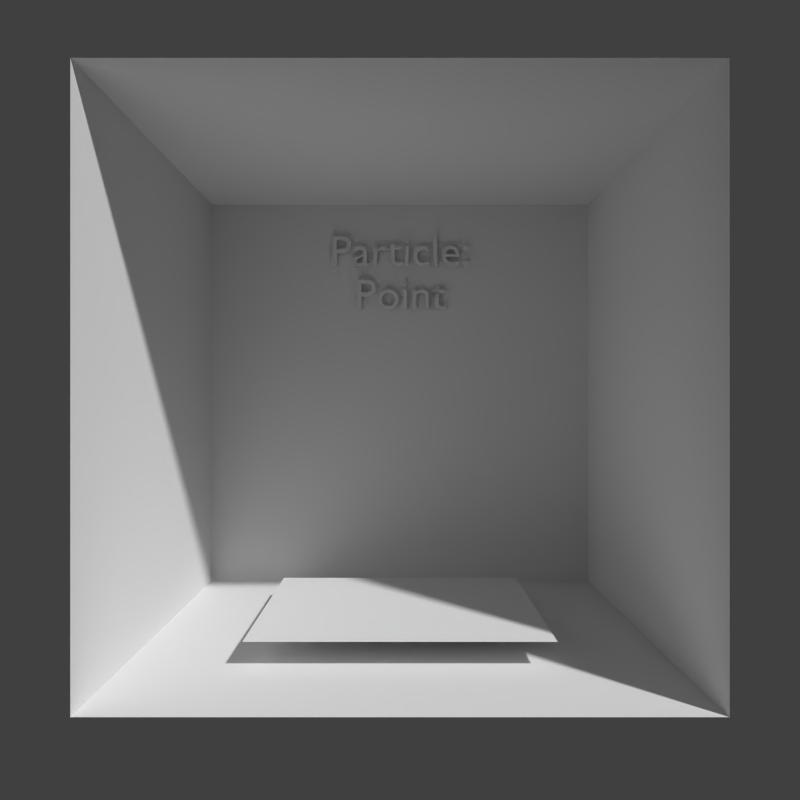 # Source: base_cornelbox.blend  (saved by Blender 2.75.0; exported with 4.5.12 LTS)
import bpy
from mathutils import Matrix  # noqa: F401  (used for matrix-valued properties, if any)

bpy.ops.wm.read_factory_settings(use_empty=True)
scene = bpy.context.scene
scene.name = 'Scene'

# ---- collections
col_collection_1 = bpy.data.collections.new('Collection 1'); scene.collection.children.link(col_collection_1)
col_collection_20 = bpy.data.collections.new('Collection 20'); scene.collection.children.link(col_collection_20)

# ---- materials (node trees are filled in below, after node groups)
mat_plane = bpy.data.materials.new('plane')
mat_plane.alpha_threshold = 0.0
mat_plane.roughness = 0.5
mat_point = bpy.data.materials.new('point')
mat_point.alpha_threshold = 0.0
mat_point.roughness = 0.5
mat_white = bpy.data.materials.new('white')
mat_white.alpha_threshold = 0.0
mat_white.roughness = 0.5
mat_red = bpy.data.materials.new('red')
mat_red.alpha_threshold = 0.0
mat_red.roughness = 0.5
mat_green = bpy.data.materials.new('green')
mat_green.alpha_threshold = 0.0
mat_green.roughness = 0.5
mat_light = bpy.data.materials.new('light')
mat_light.alpha_threshold = 0.0
mat_light.roughness = 0.5
mat_material = bpy.data.materials.new('Material')
mat_material.alpha_threshold = 0.0
mat_material.roughness = 0.5

# ---- material node trees

# ---- world
world_world = bpy.data.worlds.new('World'); scene.world = world_world
world_world.color = (0.05088, 0.05088, 0.05088)
world_world.use_sun_shadow = False
world_world.sun_shadow_jitter_overblur = 0.0
world_world.cycles.sampling_method = 'MANUAL'
world_world.cycles.sample_map_resolution = 256

# ---- cameras
cam_camera_001 = bpy.data.cameras.new('Camera.001')
cam_camera_001.clip_end = 100.0
cam_camera_001.lens = 35.0
cam_camera_001.sensor_width = 32.0
cam_camera_001.sensor_height = 18.0
cam_camera_001.display_size = 2.0
cam_camera_001.dof.focus_distance = 0.0
cam_camera_001.dof.aperture_fstop = 128.0
cam_camera_001.dof.aperture_blades = 6

# ---- meshes
me_cube_005 = bpy.data.meshes.new('Cube.005')
me_cube_005.from_pydata([(-0.5584, -0.5584, 0.1065), (-0.5584, 0.5584, 0.1065), (0.5584, -0.5584, 0.1065), (0.5584, 0.5584, 0.1065)], [], [(0, 2, 3, 1)])
me_cube_005.materials.append(mat_plane)
me_cube_005.materials.append(mat_point)
me_cube_005.use_remesh_preserve_volume = False
me_cube_005.use_remesh_preserve_attributes = False
me_cube_005.use_mirror_vertex_groups = False
me_cube_005.update()
me_cube_003 = bpy.data.meshes.new('Cube.003')
me_cube_003.from_pydata([(-1.0, -1.0, 2.0), (1.0, -1.0, 2.0), (-1.0, -1.0, 0.0), (-1.0, 1.0, 0.0), (-1.0, 1.0, 2.0), (1.0, -1.0, 0.0), (1.0, 1.0, 0.0), (1.0, 1.0, 2.0)], [], [(4, 7, 6, 3), (2, 5, 6, 3), (0, 2, 3, 4), (7, 6, 5, 1)])
me_cube_003.polygons.foreach_set('material_index', [0, 0, 1, 2])
me_cube_003.materials.append(mat_white)
me_cube_003.materials.append(mat_red)
me_cube_003.materials.append(mat_green)
me_cube_003.use_remesh_preserve_volume = False
me_cube_003.use_remesh_preserve_attributes = False
me_cube_003.use_mirror_vertex_groups = False
me_cube_003.update()
me_cube_004 = bpy.data.meshes.new('Cube.004')
me_cube_004.from_pydata([(-1.0, -1.0, 2.0), (-1.0, 1.0, 2.0), (1.0, -1.0, 2.0), (1.0, 1.0, 2.0)], [], [(2, 3, 1, 0)])
me_cube_004.materials.append(mat_light)
me_cube_004.use_remesh_preserve_volume = False
me_cube_004.use_remesh_preserve_attributes = False
me_cube_004.use_mirror_vertex_groups = False
me_cube_004.update()
me_cube = bpy.data.meshes.new('Cube')
me_cube.from_pydata([(-1.0, -1.0, 2.0), (1.0, -1.0, 2.0), (-1.0, -1.0, 0.0), (-1.0, 1.0, 0.0), (-1.0, 1.0, 2.0), (1.0, -1.0, 0.0), (1.0, 1.0, 0.0), (1.0, 1.0, 2.0)], [], [(4, 7, 6, 3), (2, 5, 6, 3), (0, 2, 3, 4), (7, 6, 5, 1)])
me_cube.polygons.foreach_set('material_index', [0, 0, 1, 2])
me_cube.materials.append(mat_white)
me_cube.materials.append(mat_red)
me_cube.materials.append(mat_green)
me_cube.use_remesh_preserve_volume = False
me_cube.use_remesh_preserve_attributes = False
me_cube.use_mirror_vertex_groups = False
me_cube.update()
me_cube_001 = bpy.data.meshes.new('Cube.001')
me_cube_001.from_pydata([(-1.0, -1.0, 2.0), (-1.0, 1.0, 2.0), (1.0, -1.0, 2.0), (1.0, 1.0, 2.0)], [], [(2, 3, 1, 0)])
me_cube_001.materials.append(mat_light)
me_cube_001.use_remesh_preserve_volume = False
me_cube_001.use_remesh_preserve_attributes = False
me_cube_001.use_mirror_vertex_groups = False
me_cube_001.update()

# ---- curves / text
txt_text_001 = bpy.data.curves.new('Text.001', 'FONT')
txt_text_001.dimensions = '2D'
txt_text_001.body = 'Particle:\nPoint'
txt_text_001.materials.append(mat_material)
txt_text_001.use_path_clamp = True
txt_text_001.bevel_resolution = 0
txt_text_001.align_x = 'CENTER'
txt_text_001.size = 0.23
txt_text = bpy.data.curves.new('Text', 'FONT')
txt_text.dimensions = '2D'
txt_text.body = 'Text'
txt_text.materials.append(mat_material)
txt_text.use_path_clamp = True
txt_text.bevel_resolution = 0
txt_text.align_x = 'CENTER'
txt_text.size = 0.45

# ---- objects
ob_camera = bpy.data.objects.new('Camera', cam_camera_001)
ob_cornel_box_000_002 = bpy.data.objects.new('cornel_box_000.002', me_cube_005)
ob_cornel_box_000_001 = bpy.data.objects.new('cornel_box_000.001', me_cube_003)
ob_cornel_box_light_000_001 = bpy.data.objects.new('cornel_box_light_000.001', me_cube_004)
ob_cornel_box_text_000_001 = bpy.data.objects.new('cornel_box_text_000.001', txt_text_001)
ob_cornel_box_000 = bpy.data.objects.new('cornel_box_000', me_cube)
ob_cornel_box_text_000 = bpy.data.objects.new('cornel_box_text_000', txt_text)
ob_cornel_box_light_000 = bpy.data.objects.new('cornel_box_light_000', me_cube_001)

# ---- transforms, parenting, visibility, modifiers, constraints
ob_camera.location = (0.0, -3.654, 0.9616)
ob_camera.rotation_euler = (1.571, -0.0, 0.0)
ob_camera.lineart.crease_threshold = 0.0
ob_cornel_box_000_002.location = (0.0, 0.0, 0.0)
ob_cornel_box_000_002.lineart.crease_threshold = 0.0
_m = ob_cornel_box_000_002.modifiers.new('ParticleSystem 1', 'PARTICLE_SYSTEM')
ob_cornel_box_000_001.location = (0.0, 0.0, 0.0)
ob_cornel_box_000_001.lineart.crease_threshold = 0.0
ob_cornel_box_light_000_001.parent = ob_cornel_box_000_001
ob_cornel_box_light_000_001.location = (0.0, 0.0, 0.0)
ob_cornel_box_light_000_001.lineart.crease_threshold = 0.0
ob_cornel_box_text_000_001.parent = ob_cornel_box_000_001
ob_cornel_box_text_000_001.location = (1.312e-16, 0.9697, 1.672)
ob_cornel_box_text_000_001.rotation_euler = (1.571, -0.0, 0.0)
ob_cornel_box_text_000_001.lineart.crease_threshold = 0.0
_m = ob_cornel_box_text_000_001.modifiers.new('Solidify', 'SOLIDIFY')
_m.thickness = 0.019
_m.nonmanifold_thickness_mode = 'FIXED'
_m.nonmanifold_merge_threshold = 0.0003
ob_cornel_box_000.location = (0.0, 0.0, 5.0)
ob_cornel_box_000.lineart.crease_threshold = 0.0
ob_cornel_box_text_000.parent = ob_cornel_box_000
ob_cornel_box_text_000.location = (1.312e-16, 0.9697, 1.278)
ob_cornel_box_text_000.rotation_euler = (1.571, -0.0, 0.0)
ob_cornel_box_text_000.lineart.crease_threshold = 0.0
_m = ob_cornel_box_text_000.modifiers.new('Solidify', 'SOLIDIFY')
_m.thickness = 0.019
_m.nonmanifold_thickness_mode = 'FIXED'
_m.nonmanifold_merge_threshold = 0.0003
ob_cornel_box_light_000.parent = ob_cornel_box_000
ob_cornel_box_light_000.location = (0.0, 0.0, 0.0)
ob_cornel_box_light_000.lineart.crease_threshold = 0.0

# ---- collection membership
col_collection_1.objects.link(ob_camera)
col_collection_20.objects.link(ob_cornel_box_000_002)
col_collection_20.objects.link(ob_cornel_box_000_001)
col_collection_20.objects.link(ob_cornel_box_light_000_001)
col_collection_20.objects.link(ob_cornel_box_text_000_001)
col_collection_20.objects.link(ob_cornel_box_000)
col_collection_20.objects.link(ob_cornel_box_text_000)
col_collection_20.objects.link(ob_cornel_box_light_000)

# ---- scene / render settings (as saved in the file)
scene.camera = ob_camera
scene.frame_start = 1; scene.frame_end = 250; scene.frame_set(5)
scene.render.engine = 'BLENDER_EEVEE_NEXT'
scene.render.resolution_x = 1024
scene.render.resolution_y = 1024
scene.render.resolution_percentage = 50
scene.render.dither_intensity = 0.0
scene.cycles.use_denoising = False
scene.cycles.samples = 10
scene.cycles.sampling_pattern = 'TABULATED_SOBOL'
scene.cycles.light_sampling_threshold = 0.0
scene.cycles.use_adaptive_sampling = False
scene.cycles.use_light_tree = False
scene.cycles.blur_glossy = 0.0
scene.cycles.pixel_filter_type = 'GAUSSIAN'
scene.cycles.sample_clamp_indirect = 0.0
scene.view_settings.view_transform = 'Standard'
bpy.context.view_layer.update()

# ---- added for rendering (the .blend has no usable light): sun
light_auto_sun = bpy.data.lights.new('AutoSun', 'SUN')
light_auto_sun.energy = 3.0
light_auto_sun.angle = 0.0523599
ob_auto_sun = bpy.data.objects.new('AutoSun', light_auto_sun)
scene.collection.objects.link(ob_auto_sun)
ob_auto_sun.rotation_euler = (0.872665, 0.174533, 0.523599)
bpy.context.view_layer.update()
